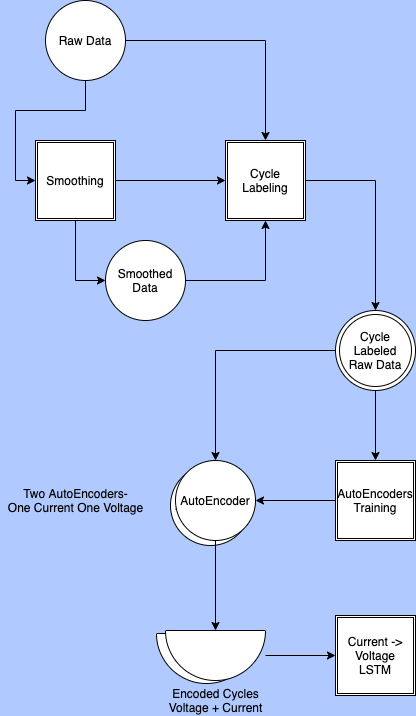

The diagram above was exported from draw.io. Its source (the exported page's mxGraphModel, read from the mxfile embedded in the PNG):
<mxGraphModel dx="612" dy="1554" grid="1" gridSize="10" guides="1" tooltips="1" connect="1" arrows="1" fold="1" page="1" pageScale="1" pageWidth="850" pageHeight="1100" background="#B0CAFF" math="0" shadow="0">
  <root>
    <mxCell id="0" />
    <mxCell id="1" parent="0" />
    <mxCell id="23" value="AutoEncoder" style="ellipse;whiteSpace=wrap;html=1;aspect=fixed;" parent="1" vertex="1">
      <mxGeometry x="315" y="385" width="80" height="80" as="geometry" />
    </mxCell>
    <mxCell id="22" value="" style="verticalLabelPosition=bottom;verticalAlign=top;html=1;shape=mxgraph.basic.half_circle" parent="1" vertex="1">
      <mxGeometry x="301" y="553" width="100" height="50" as="geometry" />
    </mxCell>
    <mxCell id="12" style="edgeStyle=orthogonalEdgeStyle;rounded=0;orthogonalLoop=1;jettySize=auto;html=1;entryX=0;entryY=0.5;entryDx=0;entryDy=0;" parent="1" source="2" target="3" edge="1">
      <mxGeometry relative="1" as="geometry" />
    </mxCell>
    <mxCell id="13" style="edgeStyle=orthogonalEdgeStyle;rounded=0;orthogonalLoop=1;jettySize=auto;html=1;entryX=0;entryY=0.5;entryDx=0;entryDy=0;" parent="1" source="2" target="6" edge="1">
      <mxGeometry relative="1" as="geometry" />
    </mxCell>
    <mxCell id="2" value="Smoothing" style="shape=ext;double=1;whiteSpace=wrap;html=1;aspect=fixed;" parent="1" vertex="1">
      <mxGeometry x="180" y="60" width="80" height="80" as="geometry" />
    </mxCell>
    <mxCell id="16" style="edgeStyle=orthogonalEdgeStyle;rounded=0;orthogonalLoop=1;jettySize=auto;html=1;entryX=0.5;entryY=0;entryDx=0;entryDy=0;" parent="1" source="3" target="8" edge="1">
      <mxGeometry relative="1" as="geometry" />
    </mxCell>
    <mxCell id="3" value="Cycle Labeling" style="shape=ext;double=1;whiteSpace=wrap;html=1;aspect=fixed;" parent="1" vertex="1">
      <mxGeometry x="370" y="60" width="80" height="80" as="geometry" />
    </mxCell>
    <mxCell id="18" style="edgeStyle=orthogonalEdgeStyle;rounded=0;orthogonalLoop=1;jettySize=auto;html=1;entryX=1;entryY=0.5;entryDx=0;entryDy=0;" parent="1" source="4" target="10" edge="1">
      <mxGeometry relative="1" as="geometry" />
    </mxCell>
    <mxCell id="4" value="AutoEncoders Training" style="shape=ext;double=1;whiteSpace=wrap;html=1;aspect=fixed;" parent="1" vertex="1">
      <mxGeometry x="480" y="380" width="80" height="80" as="geometry" />
    </mxCell>
    <mxCell id="11" style="edgeStyle=orthogonalEdgeStyle;rounded=0;orthogonalLoop=1;jettySize=auto;html=1;entryX=0;entryY=0.5;entryDx=0;entryDy=0;" parent="1" source="5" target="2" edge="1">
      <mxGeometry relative="1" as="geometry" />
    </mxCell>
    <mxCell id="15" style="edgeStyle=orthogonalEdgeStyle;rounded=0;orthogonalLoop=1;jettySize=auto;html=1;entryX=0.5;entryY=0;entryDx=0;entryDy=0;" parent="1" source="5" target="3" edge="1">
      <mxGeometry relative="1" as="geometry" />
    </mxCell>
    <mxCell id="5" value="Raw Data&lt;br&gt;" style="ellipse;whiteSpace=wrap;html=1;aspect=fixed;" parent="1" vertex="1">
      <mxGeometry x="190" y="-80" width="80" height="80" as="geometry" />
    </mxCell>
    <mxCell id="14" style="edgeStyle=orthogonalEdgeStyle;rounded=0;orthogonalLoop=1;jettySize=auto;html=1;entryX=0.5;entryY=1;entryDx=0;entryDy=0;" parent="1" source="6" target="3" edge="1">
      <mxGeometry relative="1" as="geometry" />
    </mxCell>
    <mxCell id="6" value="Smoothed Data&lt;br&gt;" style="ellipse;whiteSpace=wrap;html=1;aspect=fixed;" parent="1" vertex="1">
      <mxGeometry x="250" y="160" width="80" height="80" as="geometry" />
    </mxCell>
    <mxCell id="24" style="edgeStyle=orthogonalEdgeStyle;rounded=0;orthogonalLoop=1;jettySize=auto;html=1;entryX=0;entryY=0.5;entryDx=0;entryDy=0;" parent="1" source="7" target="21" edge="1">
      <mxGeometry relative="1" as="geometry" />
    </mxCell>
    <mxCell id="7" value="&lt;font color=&quot;#000000&quot;&gt;Encoded Cycles&lt;br&gt;Voltage + Current&lt;br&gt;&lt;/font&gt;" style="verticalLabelPosition=bottom;verticalAlign=top;html=1;shape=mxgraph.basic.half_circle" parent="1" vertex="1">
      <mxGeometry x="310" y="550" width="100" height="50" as="geometry" />
    </mxCell>
    <mxCell id="17" style="edgeStyle=orthogonalEdgeStyle;rounded=0;orthogonalLoop=1;jettySize=auto;html=1;entryX=0.5;entryY=0;entryDx=0;entryDy=0;" parent="1" source="8" target="4" edge="1">
      <mxGeometry relative="1" as="geometry" />
    </mxCell>
    <mxCell id="19" style="edgeStyle=orthogonalEdgeStyle;rounded=0;orthogonalLoop=1;jettySize=auto;html=1;entryX=0.5;entryY=0;entryDx=0;entryDy=0;" parent="1" source="8" target="10" edge="1">
      <mxGeometry relative="1" as="geometry" />
    </mxCell>
    <mxCell id="8" value="Cycle Labeled Raw Data" style="ellipse;shape=doubleEllipse;whiteSpace=wrap;html=1;aspect=fixed;" parent="1" vertex="1">
      <mxGeometry x="480" y="230" width="80" height="80" as="geometry" />
    </mxCell>
    <mxCell id="20" style="edgeStyle=orthogonalEdgeStyle;rounded=0;orthogonalLoop=1;jettySize=auto;html=1;entryX=0.5;entryY=0;entryDx=0;entryDy=0;entryPerimeter=0;" parent="1" source="10" target="7" edge="1">
      <mxGeometry relative="1" as="geometry" />
    </mxCell>
    <mxCell id="10" value="AutoEncoder" style="ellipse;whiteSpace=wrap;html=1;aspect=fixed;" parent="1" vertex="1">
      <mxGeometry x="320" y="380" width="80" height="80" as="geometry" />
    </mxCell>
    <mxCell id="21" value="Current -&amp;gt; Voltage LSTM" style="shape=ext;double=1;whiteSpace=wrap;html=1;aspect=fixed;" parent="1" vertex="1">
      <mxGeometry x="480" y="535" width="80" height="80" as="geometry" />
    </mxCell>
    <mxCell id="25" value="&lt;font color=&quot;#000000&quot;&gt;Two AutoEncoders-&lt;br&gt;One Current One Voltage&lt;/font&gt;" style="text;html=1;align=center;verticalAlign=middle;resizable=0;points=[];autosize=1;" vertex="1" parent="1">
      <mxGeometry x="145" y="405" width="150" height="30" as="geometry" />
    </mxCell>
  </root>
</mxGraphModel>